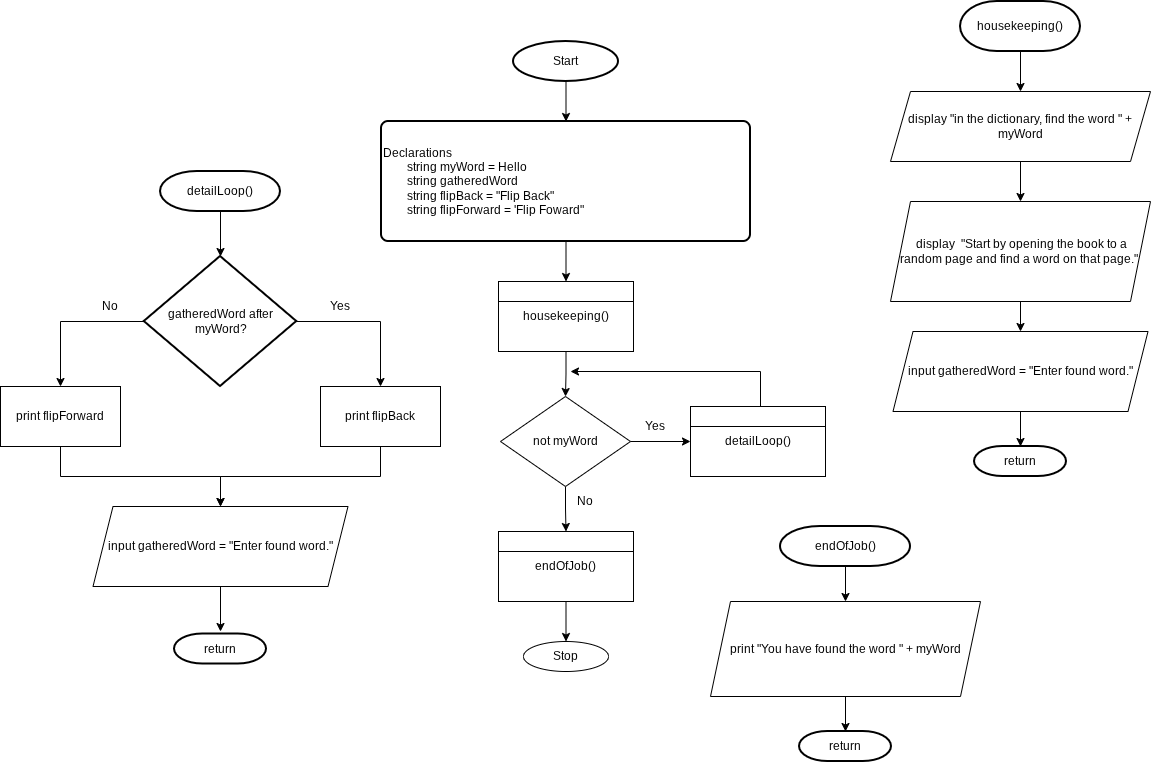

The diagram above was exported from draw.io. Its source (the exported page's mxGraphModel, read from the mxfile embedded in the PNG):
<mxGraphModel dx="2515" dy="743" grid="1" gridSize="10" guides="1" tooltips="1" connect="1" arrows="1" fold="1" page="1" pageScale="1" pageWidth="850" pageHeight="1100" math="0" shadow="0">
  <root>
    <mxCell id="0" />
    <mxCell id="1" parent="0" />
    <mxCell id="LregPWPPqein7wpyN0PU-14" style="edgeStyle=orthogonalEdgeStyle;rounded=0;orthogonalLoop=1;jettySize=auto;html=1;entryX=0.5;entryY=0;entryDx=0;entryDy=0;" parent="1" source="LregPWPPqein7wpyN0PU-1" target="LregPWPPqein7wpyN0PU-2" edge="1">
      <mxGeometry relative="1" as="geometry" />
    </mxCell>
    <mxCell id="LregPWPPqein7wpyN0PU-1" value="Start" style="strokeWidth=2;html=1;shape=mxgraph.flowchart.start_1;whiteSpace=wrap;" parent="1" vertex="1">
      <mxGeometry x="373" y="150" width="105" height="40" as="geometry" />
    </mxCell>
    <mxCell id="LregPWPPqein7wpyN0PU-15" style="edgeStyle=orthogonalEdgeStyle;rounded=0;orthogonalLoop=1;jettySize=auto;html=1;entryX=0.5;entryY=0;entryDx=0;entryDy=0;" parent="1" source="LregPWPPqein7wpyN0PU-2" target="LregPWPPqein7wpyN0PU-3" edge="1">
      <mxGeometry relative="1" as="geometry" />
    </mxCell>
    <mxCell id="LregPWPPqein7wpyN0PU-2" value="Declarations&lt;div&gt;&lt;span style=&quot;white-space: pre;&quot;&gt;&#09;&lt;/span&gt;string myWord = Hello&lt;/div&gt;&lt;div&gt;&lt;span style=&quot;white-space: pre;&quot;&gt;&#09;&lt;/span&gt;string gatheredWord&lt;br&gt;&lt;/div&gt;&lt;div&gt;&lt;span style=&quot;white-space: pre;&quot;&gt;&#09;&lt;/span&gt;string flipBack = &quot;Flip Back&quot;&lt;br&gt;&lt;/div&gt;&lt;div&gt;&lt;span style=&quot;white-space: pre;&quot;&gt;&#09;&lt;/span&gt;string flipForward = 'Flip Foward&quot;&lt;br&gt;&lt;/div&gt;" style="rounded=1;whiteSpace=wrap;html=1;absoluteArcSize=1;arcSize=14;strokeWidth=2;align=left;" parent="1" vertex="1">
      <mxGeometry x="241" y="230" width="369" height="120" as="geometry" />
    </mxCell>
    <mxCell id="LregPWPPqein7wpyN0PU-16" style="edgeStyle=orthogonalEdgeStyle;rounded=0;orthogonalLoop=1;jettySize=auto;html=1;entryX=0.5;entryY=0;entryDx=0;entryDy=0;" parent="1" source="LregPWPPqein7wpyN0PU-3" target="LregPWPPqein7wpyN0PU-4" edge="1">
      <mxGeometry relative="1" as="geometry" />
    </mxCell>
    <mxCell id="LregPWPPqein7wpyN0PU-3" value="housekeeping()" style="shape=internalStorage;whiteSpace=wrap;html=1;backgroundOutline=1;dx=0;dy=20;" parent="1" vertex="1">
      <mxGeometry x="358" y="390" width="135" height="70" as="geometry" />
    </mxCell>
    <mxCell id="LregPWPPqein7wpyN0PU-17" style="edgeStyle=orthogonalEdgeStyle;rounded=0;orthogonalLoop=1;jettySize=auto;html=1;entryX=0.5;entryY=0;entryDx=0;entryDy=0;" parent="1" source="LregPWPPqein7wpyN0PU-4" target="LregPWPPqein7wpyN0PU-8" edge="1">
      <mxGeometry relative="1" as="geometry" />
    </mxCell>
    <mxCell id="LregPWPPqein7wpyN0PU-4" value="not myWord" style="rhombus;whiteSpace=wrap;html=1;" parent="1" vertex="1">
      <mxGeometry x="360" y="505" width="130" height="90" as="geometry" />
    </mxCell>
    <mxCell id="LregPWPPqein7wpyN0PU-5" style="edgeStyle=orthogonalEdgeStyle;rounded=0;orthogonalLoop=1;jettySize=auto;html=1;" parent="1" source="LregPWPPqein7wpyN0PU-6" edge="1">
      <mxGeometry relative="1" as="geometry">
        <mxPoint x="430" y="480" as="targetPoint" />
        <Array as="points">
          <mxPoint x="620" y="480" />
        </Array>
        <mxPoint x="671" y="510" as="sourcePoint" />
      </mxGeometry>
    </mxCell>
    <mxCell id="LregPWPPqein7wpyN0PU-6" value="detailLoop()" style="shape=internalStorage;whiteSpace=wrap;html=1;backgroundOutline=1;dx=0;dy=20;" parent="1" vertex="1">
      <mxGeometry x="550" y="515" width="135" height="70" as="geometry" />
    </mxCell>
    <mxCell id="LregPWPPqein7wpyN0PU-7" value="Yes" style="text;html=1;whiteSpace=wrap;strokeColor=none;fillColor=none;align=center;verticalAlign=middle;rounded=0;" parent="1" vertex="1">
      <mxGeometry x="485" y="520" width="60" height="30" as="geometry" />
    </mxCell>
    <mxCell id="LregPWPPqein7wpyN0PU-18" style="edgeStyle=orthogonalEdgeStyle;rounded=0;orthogonalLoop=1;jettySize=auto;html=1;entryX=0.5;entryY=0;entryDx=0;entryDy=0;" parent="1" source="LregPWPPqein7wpyN0PU-8" target="LregPWPPqein7wpyN0PU-9" edge="1">
      <mxGeometry relative="1" as="geometry" />
    </mxCell>
    <mxCell id="LregPWPPqein7wpyN0PU-8" value="endOfJob()" style="shape=internalStorage;whiteSpace=wrap;html=1;backgroundOutline=1;dx=0;dy=20;" parent="1" vertex="1">
      <mxGeometry x="358" y="640" width="135" height="70" as="geometry" />
    </mxCell>
    <mxCell id="LregPWPPqein7wpyN0PU-9" value="Stop" style="ellipse;whiteSpace=wrap;html=1;" parent="1" vertex="1">
      <mxGeometry x="383" y="750" width="85" height="30" as="geometry" />
    </mxCell>
    <mxCell id="LregPWPPqein7wpyN0PU-13" value="" style="endArrow=classic;html=1;rounded=0;entryX=0;entryY=0.5;entryDx=0;entryDy=0;exitX=1;exitY=0.5;exitDx=0;exitDy=0;" parent="1" source="LregPWPPqein7wpyN0PU-4" target="LregPWPPqein7wpyN0PU-6" edge="1">
      <mxGeometry width="50" height="50" relative="1" as="geometry">
        <mxPoint x="290" y="640" as="sourcePoint" />
        <mxPoint x="340" y="590" as="targetPoint" />
      </mxGeometry>
    </mxCell>
    <mxCell id="LregPWPPqein7wpyN0PU-19" value="No" style="text;html=1;whiteSpace=wrap;strokeColor=none;fillColor=none;align=center;verticalAlign=middle;rounded=0;" parent="1" vertex="1">
      <mxGeometry x="415" y="595" width="60" height="30" as="geometry" />
    </mxCell>
    <mxCell id="ypHmioUxJMRnYmcgNkxC-4" style="edgeStyle=orthogonalEdgeStyle;rounded=0;orthogonalLoop=1;jettySize=auto;html=1;entryX=0.5;entryY=0;entryDx=0;entryDy=0;" edge="1" parent="1" source="LregPWPPqein7wpyN0PU-20" target="ypHmioUxJMRnYmcgNkxC-1">
      <mxGeometry relative="1" as="geometry" />
    </mxCell>
    <mxCell id="LregPWPPqein7wpyN0PU-20" value="housekeeping()" style="strokeWidth=2;html=1;shape=mxgraph.flowchart.terminator;whiteSpace=wrap;" parent="1" vertex="1">
      <mxGeometry x="820" y="110" width="120" height="50" as="geometry" />
    </mxCell>
    <mxCell id="LregPWPPqein7wpyN0PU-24" value="detailLoop()" style="strokeWidth=2;html=1;shape=mxgraph.flowchart.terminator;whiteSpace=wrap;" parent="1" vertex="1">
      <mxGeometry x="20" y="280" width="120" height="40" as="geometry" />
    </mxCell>
    <mxCell id="LregPWPPqein7wpyN0PU-26" value="return" style="strokeWidth=2;html=1;shape=mxgraph.flowchart.terminator;whiteSpace=wrap;" parent="1" vertex="1">
      <mxGeometry x="834" y="555" width="92" height="30" as="geometry" />
    </mxCell>
    <mxCell id="LregPWPPqein7wpyN0PU-32" style="edgeStyle=orthogonalEdgeStyle;rounded=0;orthogonalLoop=1;jettySize=auto;html=1;entryX=0.5;entryY=0;entryDx=0;entryDy=0;" parent="1" source="LregPWPPqein7wpyN0PU-28" target="LregPWPPqein7wpyN0PU-30" edge="1">
      <mxGeometry relative="1" as="geometry" />
    </mxCell>
    <mxCell id="LregPWPPqein7wpyN0PU-33" style="edgeStyle=orthogonalEdgeStyle;rounded=0;orthogonalLoop=1;jettySize=auto;html=1;entryX=0.5;entryY=0;entryDx=0;entryDy=0;" parent="1" source="LregPWPPqein7wpyN0PU-28" target="LregPWPPqein7wpyN0PU-31" edge="1">
      <mxGeometry relative="1" as="geometry" />
    </mxCell>
    <mxCell id="LregPWPPqein7wpyN0PU-28" value="gatheredWord after myWord?" style="strokeWidth=2;html=1;shape=mxgraph.flowchart.decision;whiteSpace=wrap;" parent="1" vertex="1">
      <mxGeometry x="3.75" y="365" width="152.5" height="130" as="geometry" />
    </mxCell>
    <mxCell id="LregPWPPqein7wpyN0PU-29" style="edgeStyle=orthogonalEdgeStyle;rounded=0;orthogonalLoop=1;jettySize=auto;html=1;entryX=0.5;entryY=0;entryDx=0;entryDy=0;entryPerimeter=0;" parent="1" source="LregPWPPqein7wpyN0PU-24" target="LregPWPPqein7wpyN0PU-28" edge="1">
      <mxGeometry relative="1" as="geometry" />
    </mxCell>
    <mxCell id="LregPWPPqein7wpyN0PU-42" style="edgeStyle=orthogonalEdgeStyle;rounded=0;orthogonalLoop=1;jettySize=auto;html=1;entryX=0.5;entryY=0;entryDx=0;entryDy=0;" parent="1" source="LregPWPPqein7wpyN0PU-30" target="ypHmioUxJMRnYmcgNkxC-8" edge="1">
      <mxGeometry relative="1" as="geometry">
        <mxPoint x="50" y="580" as="targetPoint" />
      </mxGeometry>
    </mxCell>
    <mxCell id="LregPWPPqein7wpyN0PU-30" value="print flipForward" style="rounded=0;whiteSpace=wrap;html=1;" parent="1" vertex="1">
      <mxGeometry x="-140" y="495" width="120" height="60" as="geometry" />
    </mxCell>
    <mxCell id="LregPWPPqein7wpyN0PU-31" value="print flipBack" style="rounded=0;whiteSpace=wrap;html=1;" parent="1" vertex="1">
      <mxGeometry x="180" y="495" width="120" height="60" as="geometry" />
    </mxCell>
    <mxCell id="LregPWPPqein7wpyN0PU-34" value="Yes" style="text;html=1;whiteSpace=wrap;strokeColor=none;fillColor=none;align=center;verticalAlign=middle;rounded=0;" parent="1" vertex="1">
      <mxGeometry x="170" y="400" width="60" height="30" as="geometry" />
    </mxCell>
    <mxCell id="LregPWPPqein7wpyN0PU-35" value="No" style="text;html=1;whiteSpace=wrap;strokeColor=none;fillColor=none;align=center;verticalAlign=middle;rounded=0;" parent="1" vertex="1">
      <mxGeometry x="-60" y="400" width="60" height="30" as="geometry" />
    </mxCell>
    <mxCell id="LregPWPPqein7wpyN0PU-43" style="edgeStyle=orthogonalEdgeStyle;rounded=0;orthogonalLoop=1;jettySize=auto;html=1;entryX=0.5;entryY=0;entryDx=0;entryDy=0;" parent="1" source="LregPWPPqein7wpyN0PU-31" target="ypHmioUxJMRnYmcgNkxC-8" edge="1">
      <mxGeometry relative="1" as="geometry">
        <mxPoint x="120" y="570" as="targetPoint" />
      </mxGeometry>
    </mxCell>
    <mxCell id="LregPWPPqein7wpyN0PU-44" value="return" style="strokeWidth=2;html=1;shape=mxgraph.flowchart.terminator;whiteSpace=wrap;" parent="1" vertex="1">
      <mxGeometry x="34" y="742.5" width="92" height="30" as="geometry" />
    </mxCell>
    <mxCell id="LregPWPPqein7wpyN0PU-54" style="edgeStyle=orthogonalEdgeStyle;rounded=0;orthogonalLoop=1;jettySize=auto;html=1;entryX=0.5;entryY=0;entryDx=0;entryDy=0;" parent="1" source="LregPWPPqein7wpyN0PU-46" target="LregPWPPqein7wpyN0PU-49" edge="1">
      <mxGeometry relative="1" as="geometry" />
    </mxCell>
    <mxCell id="LregPWPPqein7wpyN0PU-46" value="endOfJob()" style="strokeWidth=2;html=1;shape=mxgraph.flowchart.terminator;whiteSpace=wrap;" parent="1" vertex="1">
      <mxGeometry x="640" y="635" width="130" height="40" as="geometry" />
    </mxCell>
    <mxCell id="LregPWPPqein7wpyN0PU-49" value="print &quot;You have found the word &quot; + myWord" style="shape=parallelogram;perimeter=parallelogramPerimeter;whiteSpace=wrap;html=1;fixedSize=1;" parent="1" vertex="1">
      <mxGeometry x="570" y="710" width="270" height="95" as="geometry" />
    </mxCell>
    <mxCell id="LregPWPPqein7wpyN0PU-51" value="return" style="strokeWidth=2;html=1;shape=mxgraph.flowchart.terminator;whiteSpace=wrap;" parent="1" vertex="1">
      <mxGeometry x="659" y="840" width="92" height="30" as="geometry" />
    </mxCell>
    <mxCell id="LregPWPPqein7wpyN0PU-53" style="edgeStyle=orthogonalEdgeStyle;rounded=0;orthogonalLoop=1;jettySize=auto;html=1;entryX=0.5;entryY=0;entryDx=0;entryDy=0;entryPerimeter=0;" parent="1" source="LregPWPPqein7wpyN0PU-49" target="LregPWPPqein7wpyN0PU-51" edge="1">
      <mxGeometry relative="1" as="geometry" />
    </mxCell>
    <mxCell id="ypHmioUxJMRnYmcgNkxC-5" style="edgeStyle=orthogonalEdgeStyle;rounded=0;orthogonalLoop=1;jettySize=auto;html=1;entryX=0.5;entryY=0;entryDx=0;entryDy=0;" edge="1" parent="1" source="ypHmioUxJMRnYmcgNkxC-1" target="ypHmioUxJMRnYmcgNkxC-2">
      <mxGeometry relative="1" as="geometry" />
    </mxCell>
    <mxCell id="ypHmioUxJMRnYmcgNkxC-1" value="display &quot;in the dictionary, find the word &quot; + myWord" style="shape=parallelogram;perimeter=parallelogramPerimeter;whiteSpace=wrap;html=1;fixedSize=1;" vertex="1" parent="1">
      <mxGeometry x="750" y="200" width="260" height="70" as="geometry" />
    </mxCell>
    <mxCell id="ypHmioUxJMRnYmcgNkxC-6" style="edgeStyle=orthogonalEdgeStyle;rounded=0;orthogonalLoop=1;jettySize=auto;html=1;entryX=0.5;entryY=0;entryDx=0;entryDy=0;" edge="1" parent="1" source="ypHmioUxJMRnYmcgNkxC-2" target="ypHmioUxJMRnYmcgNkxC-3">
      <mxGeometry relative="1" as="geometry" />
    </mxCell>
    <mxCell id="ypHmioUxJMRnYmcgNkxC-2" value="&amp;nbsp;display&amp;nbsp; &quot;Start by opening the book to a random page and find a word on that page.&quot;&amp;nbsp;" style="shape=parallelogram;perimeter=parallelogramPerimeter;whiteSpace=wrap;html=1;fixedSize=1;" vertex="1" parent="1">
      <mxGeometry x="750" y="310" width="260" height="100" as="geometry" />
    </mxCell>
    <mxCell id="ypHmioUxJMRnYmcgNkxC-3" value="input gatheredWord = &quot;Enter found word.&quot;" style="shape=parallelogram;perimeter=parallelogramPerimeter;whiteSpace=wrap;html=1;fixedSize=1;" vertex="1" parent="1">
      <mxGeometry x="752.5" y="440" width="255" height="80" as="geometry" />
    </mxCell>
    <mxCell id="ypHmioUxJMRnYmcgNkxC-7" style="edgeStyle=orthogonalEdgeStyle;rounded=0;orthogonalLoop=1;jettySize=auto;html=1;entryX=0.5;entryY=0;entryDx=0;entryDy=0;entryPerimeter=0;" edge="1" parent="1" source="ypHmioUxJMRnYmcgNkxC-3" target="LregPWPPqein7wpyN0PU-26">
      <mxGeometry relative="1" as="geometry" />
    </mxCell>
    <mxCell id="ypHmioUxJMRnYmcgNkxC-9" style="edgeStyle=orthogonalEdgeStyle;rounded=0;orthogonalLoop=1;jettySize=auto;html=1;" edge="1" parent="1" source="ypHmioUxJMRnYmcgNkxC-8">
      <mxGeometry relative="1" as="geometry">
        <mxPoint x="80" y="740" as="targetPoint" />
      </mxGeometry>
    </mxCell>
    <mxCell id="ypHmioUxJMRnYmcgNkxC-8" value="input gatheredWord = &quot;Enter found word.&quot;" style="shape=parallelogram;perimeter=parallelogramPerimeter;whiteSpace=wrap;html=1;fixedSize=1;" vertex="1" parent="1">
      <mxGeometry x="-47.5" y="615" width="255" height="80" as="geometry" />
    </mxCell>
  </root>
</mxGraphModel>